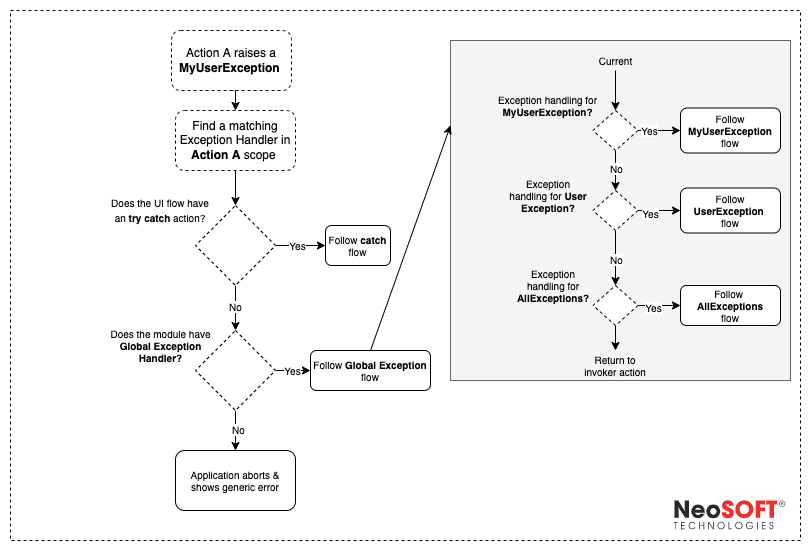

The diagram above was exported from draw.io. Its source (the exported page's mxGraphModel, read from the mxfile embedded in the PNG):
<mxGraphModel dx="1048" dy="609" grid="1" gridSize="10" guides="1" tooltips="1" connect="1" arrows="1" fold="1" page="1" pageScale="1" pageWidth="827" pageHeight="1169" math="0" shadow="0">
  <root>
    <mxCell id="0" />
    <mxCell id="1" parent="0" />
    <mxCell id="k5stZkz_MK6kDN4qP3Cw-1" value="" style="rounded=0;whiteSpace=wrap;html=1;dashed=1;" vertex="1" parent="1">
      <mxGeometry x="30" y="30" width="790" height="530" as="geometry" />
    </mxCell>
    <mxCell id="k5stZkz_MK6kDN4qP3Cw-23" style="edgeStyle=orthogonalEdgeStyle;rounded=0;orthogonalLoop=1;jettySize=auto;html=1;exitX=0.5;exitY=1;exitDx=0;exitDy=0;entryX=0.5;entryY=0;entryDx=0;entryDy=0;fontSize=10;" edge="1" parent="1" source="k5stZkz_MK6kDN4qP3Cw-2" target="k5stZkz_MK6kDN4qP3Cw-3">
      <mxGeometry relative="1" as="geometry" />
    </mxCell>
    <mxCell id="k5stZkz_MK6kDN4qP3Cw-2" value="Action A raises a &lt;b&gt;MyUserException&lt;/b&gt;&amp;nbsp;" style="rounded=1;whiteSpace=wrap;html=1;dashed=1;" vertex="1" parent="1">
      <mxGeometry x="191" y="50" width="120" height="60" as="geometry" />
    </mxCell>
    <mxCell id="k5stZkz_MK6kDN4qP3Cw-8" style="edgeStyle=orthogonalEdgeStyle;rounded=0;orthogonalLoop=1;jettySize=auto;html=1;exitX=0.5;exitY=1;exitDx=0;exitDy=0;entryX=0.5;entryY=0;entryDx=0;entryDy=0;fontSize=10;" edge="1" parent="1" source="k5stZkz_MK6kDN4qP3Cw-3" target="k5stZkz_MK6kDN4qP3Cw-12">
      <mxGeometry relative="1" as="geometry">
        <mxPoint x="255" y="230" as="targetPoint" />
      </mxGeometry>
    </mxCell>
    <mxCell id="k5stZkz_MK6kDN4qP3Cw-3" value="Find a matching Exception Handler in &lt;b&gt;Action A&lt;/b&gt; scope&amp;nbsp;" style="rounded=1;whiteSpace=wrap;html=1;dashed=1;" vertex="1" parent="1">
      <mxGeometry x="195" y="130" width="120" height="60" as="geometry" />
    </mxCell>
    <mxCell id="k5stZkz_MK6kDN4qP3Cw-10" style="edgeStyle=orthogonalEdgeStyle;rounded=0;orthogonalLoop=1;jettySize=auto;html=1;exitX=1;exitY=0.5;exitDx=0;exitDy=0;entryX=0;entryY=0.5;entryDx=0;entryDy=0;fontSize=10;" edge="1" parent="1" source="k5stZkz_MK6kDN4qP3Cw-12" target="k5stZkz_MK6kDN4qP3Cw-9">
      <mxGeometry relative="1" as="geometry">
        <mxPoint x="295" y="265" as="sourcePoint" />
      </mxGeometry>
    </mxCell>
    <mxCell id="k5stZkz_MK6kDN4qP3Cw-16" value="Yes" style="edgeLabel;html=1;align=center;verticalAlign=middle;resizable=0;points=[];fontSize=10;" vertex="1" connectable="0" parent="k5stZkz_MK6kDN4qP3Cw-10">
      <mxGeometry x="-0.1313" y="1" relative="1" as="geometry">
        <mxPoint as="offset" />
      </mxGeometry>
    </mxCell>
    <mxCell id="k5stZkz_MK6kDN4qP3Cw-7" value="&lt;font style=&quot;font-size: 10px&quot;&gt;Does the UI flow have an &lt;b&gt;try catch&lt;/b&gt; action?&lt;/font&gt;" style="text;html=1;strokeColor=none;fillColor=none;align=center;verticalAlign=middle;whiteSpace=wrap;rounded=0;dashed=1;" vertex="1" parent="1">
      <mxGeometry x="130" y="225" width="100" height="10" as="geometry" />
    </mxCell>
    <mxCell id="k5stZkz_MK6kDN4qP3Cw-9" value="Follow &lt;b&gt;catch&lt;/b&gt; flow" style="rounded=1;whiteSpace=wrap;html=1;fontSize=10;" vertex="1" parent="1">
      <mxGeometry x="345" y="245" width="65" height="40" as="geometry" />
    </mxCell>
    <mxCell id="k5stZkz_MK6kDN4qP3Cw-14" style="edgeStyle=orthogonalEdgeStyle;rounded=0;orthogonalLoop=1;jettySize=auto;html=1;exitX=0.5;exitY=1;exitDx=0;exitDy=0;entryX=0.5;entryY=0;entryDx=0;entryDy=0;fontSize=10;" edge="1" parent="1" source="k5stZkz_MK6kDN4qP3Cw-12" target="k5stZkz_MK6kDN4qP3Cw-13">
      <mxGeometry relative="1" as="geometry" />
    </mxCell>
    <mxCell id="k5stZkz_MK6kDN4qP3Cw-15" value="No&lt;br&gt;" style="edgeLabel;html=1;align=center;verticalAlign=middle;resizable=0;points=[];fontSize=10;" vertex="1" connectable="0" parent="k5stZkz_MK6kDN4qP3Cw-14">
      <mxGeometry x="-0.099" y="-1" relative="1" as="geometry">
        <mxPoint as="offset" />
      </mxGeometry>
    </mxCell>
    <mxCell id="k5stZkz_MK6kDN4qP3Cw-12" value="" style="rhombus;whiteSpace=wrap;html=1;dashed=1;fontSize=10;" vertex="1" parent="1">
      <mxGeometry x="215" y="225" width="80" height="80" as="geometry" />
    </mxCell>
    <mxCell id="k5stZkz_MK6kDN4qP3Cw-19" value="Yes" style="edgeStyle=orthogonalEdgeStyle;rounded=0;orthogonalLoop=1;jettySize=auto;html=1;exitX=1;exitY=0.5;exitDx=0;exitDy=0;entryX=0;entryY=0.5;entryDx=0;entryDy=0;fontSize=10;" edge="1" parent="1" source="k5stZkz_MK6kDN4qP3Cw-13" target="k5stZkz_MK6kDN4qP3Cw-18">
      <mxGeometry relative="1" as="geometry" />
    </mxCell>
    <mxCell id="k5stZkz_MK6kDN4qP3Cw-22" style="edgeStyle=orthogonalEdgeStyle;rounded=0;orthogonalLoop=1;jettySize=auto;html=1;exitX=0.5;exitY=1;exitDx=0;exitDy=0;entryX=0.5;entryY=0;entryDx=0;entryDy=0;fontSize=10;" edge="1" parent="1" source="k5stZkz_MK6kDN4qP3Cw-13" target="k5stZkz_MK6kDN4qP3Cw-20">
      <mxGeometry relative="1" as="geometry" />
    </mxCell>
    <mxCell id="k5stZkz_MK6kDN4qP3Cw-63" value="No" style="edgeLabel;html=1;align=center;verticalAlign=middle;resizable=0;points=[];fontSize=10;" vertex="1" connectable="0" parent="k5stZkz_MK6kDN4qP3Cw-22">
      <mxGeometry x="-0.1417" y="2" relative="1" as="geometry">
        <mxPoint y="1" as="offset" />
      </mxGeometry>
    </mxCell>
    <mxCell id="k5stZkz_MK6kDN4qP3Cw-13" value="" style="rhombus;whiteSpace=wrap;html=1;dashed=1;fontSize=10;" vertex="1" parent="1">
      <mxGeometry x="215" y="350" width="80" height="80" as="geometry" />
    </mxCell>
    <mxCell id="k5stZkz_MK6kDN4qP3Cw-17" value="Does the module have &lt;b&gt;Global Exception Handler?&lt;/b&gt;" style="text;html=1;strokeColor=none;fillColor=none;align=center;verticalAlign=middle;whiteSpace=wrap;rounded=0;dashed=1;fontSize=10;" vertex="1" parent="1">
      <mxGeometry x="123.75" y="350" width="112.5" height="30" as="geometry" />
    </mxCell>
    <mxCell id="k5stZkz_MK6kDN4qP3Cw-18" value="Follow &lt;b&gt;Global Exception&lt;/b&gt; flow" style="rounded=1;whiteSpace=wrap;html=1;fontSize=10;" vertex="1" parent="1">
      <mxGeometry x="330" y="370" width="120" height="40" as="geometry" />
    </mxCell>
    <mxCell id="k5stZkz_MK6kDN4qP3Cw-20" value="Application aborts &amp;amp; shows generic error" style="rounded=1;whiteSpace=wrap;html=1;fontSize=10;" vertex="1" parent="1">
      <mxGeometry x="195" y="470" width="120" height="60" as="geometry" />
    </mxCell>
    <mxCell id="k5stZkz_MK6kDN4qP3Cw-27" value="" style="whiteSpace=wrap;html=1;aspect=fixed;fontSize=10;fillColor=#f5f5f5;fontColor=#333333;strokeColor=#666666;" vertex="1" parent="1">
      <mxGeometry x="470" y="60" width="340" height="340" as="geometry" />
    </mxCell>
    <mxCell id="k5stZkz_MK6kDN4qP3Cw-36" style="edgeStyle=orthogonalEdgeStyle;rounded=0;orthogonalLoop=1;jettySize=auto;html=1;exitX=1;exitY=0.5;exitDx=0;exitDy=0;entryX=0;entryY=0.5;entryDx=0;entryDy=0;fontSize=10;" edge="1" parent="1" source="k5stZkz_MK6kDN4qP3Cw-29" target="k5stZkz_MK6kDN4qP3Cw-32">
      <mxGeometry relative="1" as="geometry" />
    </mxCell>
    <mxCell id="k5stZkz_MK6kDN4qP3Cw-49" value="Yes" style="edgeLabel;html=1;align=center;verticalAlign=middle;resizable=0;points=[];fontSize=10;" vertex="1" connectable="0" parent="k5stZkz_MK6kDN4qP3Cw-36">
      <mxGeometry x="-0.4725" y="1" relative="1" as="geometry">
        <mxPoint as="offset" />
      </mxGeometry>
    </mxCell>
    <mxCell id="k5stZkz_MK6kDN4qP3Cw-37" style="edgeStyle=orthogonalEdgeStyle;rounded=0;orthogonalLoop=1;jettySize=auto;html=1;exitX=0.5;exitY=1;exitDx=0;exitDy=0;entryX=0.5;entryY=0;entryDx=0;entryDy=0;fontSize=10;" edge="1" parent="1" source="k5stZkz_MK6kDN4qP3Cw-29" target="k5stZkz_MK6kDN4qP3Cw-30">
      <mxGeometry relative="1" as="geometry" />
    </mxCell>
    <mxCell id="k5stZkz_MK6kDN4qP3Cw-54" value="No" style="edgeLabel;html=1;align=center;verticalAlign=middle;resizable=0;points=[];fontSize=10;" vertex="1" connectable="0" parent="k5stZkz_MK6kDN4qP3Cw-37">
      <mxGeometry x="-0.1227" relative="1" as="geometry">
        <mxPoint as="offset" />
      </mxGeometry>
    </mxCell>
    <mxCell id="k5stZkz_MK6kDN4qP3Cw-29" value="" style="rhombus;whiteSpace=wrap;html=1;fontSize=10;dashed=1;" vertex="1" parent="1">
      <mxGeometry x="612.5" y="130" width="45" height="40" as="geometry" />
    </mxCell>
    <mxCell id="k5stZkz_MK6kDN4qP3Cw-38" style="edgeStyle=orthogonalEdgeStyle;rounded=0;orthogonalLoop=1;jettySize=auto;html=1;exitX=1;exitY=0.5;exitDx=0;exitDy=0;entryX=0;entryY=0.5;entryDx=0;entryDy=0;fontSize=10;" edge="1" parent="1" source="k5stZkz_MK6kDN4qP3Cw-30" target="k5stZkz_MK6kDN4qP3Cw-33">
      <mxGeometry relative="1" as="geometry" />
    </mxCell>
    <mxCell id="k5stZkz_MK6kDN4qP3Cw-50" value="Yes" style="edgeLabel;html=1;align=center;verticalAlign=middle;resizable=0;points=[];fontSize=10;" vertex="1" connectable="0" parent="k5stZkz_MK6kDN4qP3Cw-38">
      <mxGeometry x="-0.4118" y="-2" relative="1" as="geometry">
        <mxPoint as="offset" />
      </mxGeometry>
    </mxCell>
    <mxCell id="k5stZkz_MK6kDN4qP3Cw-39" style="edgeStyle=orthogonalEdgeStyle;rounded=0;orthogonalLoop=1;jettySize=auto;html=1;exitX=0.5;exitY=1;exitDx=0;exitDy=0;entryX=0.5;entryY=0;entryDx=0;entryDy=0;fontSize=10;" edge="1" parent="1" source="k5stZkz_MK6kDN4qP3Cw-30" target="k5stZkz_MK6kDN4qP3Cw-31">
      <mxGeometry relative="1" as="geometry" />
    </mxCell>
    <mxCell id="k5stZkz_MK6kDN4qP3Cw-55" value="No" style="edgeLabel;html=1;align=center;verticalAlign=middle;resizable=0;points=[];fontSize=10;" vertex="1" connectable="0" parent="k5stZkz_MK6kDN4qP3Cw-39">
      <mxGeometry x="0.0017" relative="1" as="geometry">
        <mxPoint as="offset" />
      </mxGeometry>
    </mxCell>
    <mxCell id="k5stZkz_MK6kDN4qP3Cw-30" value="" style="rhombus;whiteSpace=wrap;html=1;fontSize=10;dashed=1;" vertex="1" parent="1">
      <mxGeometry x="612.5" y="210" width="45" height="40" as="geometry" />
    </mxCell>
    <mxCell id="k5stZkz_MK6kDN4qP3Cw-40" style="edgeStyle=orthogonalEdgeStyle;rounded=0;orthogonalLoop=1;jettySize=auto;html=1;exitX=1;exitY=0.5;exitDx=0;exitDy=0;entryX=0;entryY=0.5;entryDx=0;entryDy=0;fontSize=10;" edge="1" parent="1" source="k5stZkz_MK6kDN4qP3Cw-31" target="k5stZkz_MK6kDN4qP3Cw-34">
      <mxGeometry relative="1" as="geometry" />
    </mxCell>
    <mxCell id="k5stZkz_MK6kDN4qP3Cw-53" value="Yes" style="edgeLabel;html=1;align=center;verticalAlign=middle;resizable=0;points=[];fontSize=10;" vertex="1" connectable="0" parent="k5stZkz_MK6kDN4qP3Cw-40">
      <mxGeometry x="-0.2834" y="-1" relative="1" as="geometry">
        <mxPoint as="offset" />
      </mxGeometry>
    </mxCell>
    <mxCell id="k5stZkz_MK6kDN4qP3Cw-61" style="edgeStyle=orthogonalEdgeStyle;rounded=0;orthogonalLoop=1;jettySize=auto;html=1;exitX=0.5;exitY=1;exitDx=0;exitDy=0;entryX=0.5;entryY=0;entryDx=0;entryDy=0;fontSize=10;" edge="1" parent="1" source="k5stZkz_MK6kDN4qP3Cw-31" target="k5stZkz_MK6kDN4qP3Cw-59">
      <mxGeometry relative="1" as="geometry" />
    </mxCell>
    <mxCell id="k5stZkz_MK6kDN4qP3Cw-31" value="" style="rhombus;whiteSpace=wrap;html=1;fontSize=10;dashed=1;" vertex="1" parent="1">
      <mxGeometry x="612.5" y="305" width="45" height="40" as="geometry" />
    </mxCell>
    <mxCell id="k5stZkz_MK6kDN4qP3Cw-32" value="Follow &lt;b&gt;MyUserException&lt;/b&gt; flow" style="rounded=1;whiteSpace=wrap;html=1;fontSize=10;" vertex="1" parent="1">
      <mxGeometry x="700" y="127.5" width="100" height="45" as="geometry" />
    </mxCell>
    <mxCell id="k5stZkz_MK6kDN4qP3Cw-33" value="Follow &lt;b&gt;UserException&lt;/b&gt; &lt;br&gt;flow" style="rounded=1;whiteSpace=wrap;html=1;fontSize=10;" vertex="1" parent="1">
      <mxGeometry x="700" y="207.5" width="100" height="45" as="geometry" />
    </mxCell>
    <mxCell id="k5stZkz_MK6kDN4qP3Cw-34" value="Follow &lt;br&gt;&lt;b&gt;AllExceptions&lt;br&gt;&lt;/b&gt;flow" style="rounded=1;whiteSpace=wrap;html=1;fontSize=10;" vertex="1" parent="1">
      <mxGeometry x="700" y="305" width="100" height="40" as="geometry" />
    </mxCell>
    <mxCell id="k5stZkz_MK6kDN4qP3Cw-46" value="" style="endArrow=classic;html=1;rounded=0;fontSize=10;entryX=0.5;entryY=0;entryDx=0;entryDy=0;" edge="1" parent="1" target="k5stZkz_MK6kDN4qP3Cw-29">
      <mxGeometry width="50" height="50" relative="1" as="geometry">
        <mxPoint x="635" y="90" as="sourcePoint" />
        <mxPoint x="560" y="210" as="targetPoint" />
      </mxGeometry>
    </mxCell>
    <mxCell id="k5stZkz_MK6kDN4qP3Cw-48" value="Current" style="text;html=1;strokeColor=none;fillColor=none;align=center;verticalAlign=middle;whiteSpace=wrap;rounded=0;dashed=1;fontSize=10;" vertex="1" parent="1">
      <mxGeometry x="607.5" y="70" width="55" height="20" as="geometry" />
    </mxCell>
    <mxCell id="k5stZkz_MK6kDN4qP3Cw-56" value="Exception handling for &lt;b&gt;MyUserException?&lt;/b&gt;" style="text;html=1;strokeColor=none;fillColor=none;align=center;verticalAlign=middle;whiteSpace=wrap;rounded=0;dashed=1;fontSize=10;" vertex="1" parent="1">
      <mxGeometry x="516.25" y="100" width="102.5" height="50" as="geometry" />
    </mxCell>
    <mxCell id="k5stZkz_MK6kDN4qP3Cw-57" value="Exception handling for &lt;b&gt;User Exception?&lt;/b&gt;" style="text;html=1;strokeColor=none;fillColor=none;align=center;verticalAlign=middle;whiteSpace=wrap;rounded=0;dashed=1;fontSize=10;" vertex="1" parent="1">
      <mxGeometry x="527.5" y="190" width="80" height="50" as="geometry" />
    </mxCell>
    <mxCell id="k5stZkz_MK6kDN4qP3Cw-58" value="Exception handling for &lt;b&gt;AllExceptions?&lt;/b&gt;" style="text;html=1;strokeColor=none;fillColor=none;align=center;verticalAlign=middle;whiteSpace=wrap;rounded=0;dashed=1;fontSize=10;" vertex="1" parent="1">
      <mxGeometry x="532.5" y="280" width="80" height="50" as="geometry" />
    </mxCell>
    <mxCell id="k5stZkz_MK6kDN4qP3Cw-59" value="Return to invoker action" style="text;html=1;strokeColor=none;fillColor=none;align=center;verticalAlign=middle;whiteSpace=wrap;rounded=0;dashed=1;fontSize=10;" vertex="1" parent="1">
      <mxGeometry x="601.25" y="370" width="67.5" height="30" as="geometry" />
    </mxCell>
    <mxCell id="k5stZkz_MK6kDN4qP3Cw-62" value="" style="shape=image;verticalLabelPosition=bottom;labelBackgroundColor=default;verticalAlign=top;aspect=fixed;imageAspect=0;image=data:image/svg+xml,(base64 omitted: 11812 chars);" vertex="1" parent="1">
      <mxGeometry x="693.98" y="520" width="112.04" height="30" as="geometry" />
    </mxCell>
    <mxCell id="k5stZkz_MK6kDN4qP3Cw-64" value="" style="endArrow=classic;html=1;rounded=0;fontSize=10;exitX=0.5;exitY=0;exitDx=0;exitDy=0;entryX=0;entryY=0.25;entryDx=0;entryDy=0;" edge="1" parent="1" source="k5stZkz_MK6kDN4qP3Cw-18" target="k5stZkz_MK6kDN4qP3Cw-27">
      <mxGeometry width="50" height="50" relative="1" as="geometry">
        <mxPoint x="470" y="240" as="sourcePoint" />
        <mxPoint x="520" y="190" as="targetPoint" />
      </mxGeometry>
    </mxCell>
  </root>
</mxGraphModel>